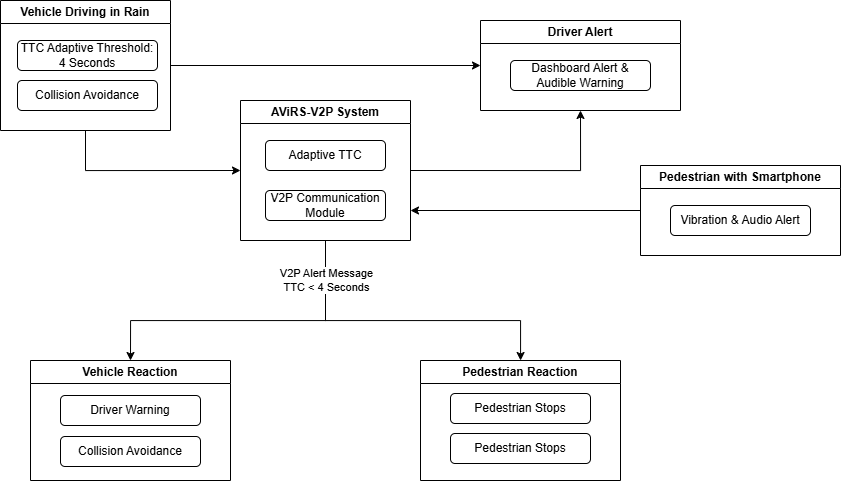

The diagram above was exported from draw.io. Its source (the exported page's mxGraphModel, read from the mxfile embedded in the PNG):
<mxGraphModel dx="1389" dy="749" grid="1" gridSize="10" guides="1" tooltips="1" connect="1" arrows="1" fold="1" page="1" pageScale="1" pageWidth="1654" pageHeight="1169" math="0" shadow="0">
  <root>
    <mxCell id="0" />
    <mxCell id="1" parent="0" />
    <mxCell id="rLgvtDuGFZ669_hCzJjQ-17" edge="1" parent="1" source="rLgvtDuGFZ669_hCzJjQ-2" style="edgeStyle=orthogonalEdgeStyle;rounded=0;orthogonalLoop=1;jettySize=auto;html=1;exitX=0.5;exitY=1;exitDx=0;exitDy=0;entryX=0.5;entryY=0;entryDx=0;entryDy=0;" target="rLgvtDuGFZ669_hCzJjQ-13">
      <mxGeometry relative="1" as="geometry">
        <Array as="points">
          <mxPoint x="515" y="590" />
          <mxPoint x="320" y="590" />
        </Array>
      </mxGeometry>
    </mxCell>
    <mxCell id="rLgvtDuGFZ669_hCzJjQ-19" edge="1" parent="1" source="rLgvtDuGFZ669_hCzJjQ-2" style="edgeStyle=orthogonalEdgeStyle;rounded=0;orthogonalLoop=1;jettySize=auto;html=1;" target="rLgvtDuGFZ669_hCzJjQ-9">
      <mxGeometry relative="1" as="geometry">
        <Array as="points">
          <mxPoint x="515" y="590" />
          <mxPoint x="710" y="590" />
        </Array>
      </mxGeometry>
    </mxCell>
    <mxCell id="rLgvtDuGFZ669_hCzJjQ-21" connectable="0" parent="rLgvtDuGFZ669_hCzJjQ-19" style="edgeLabel;html=1;align=center;verticalAlign=middle;resizable=0;points=[];" value="V2P Alert Message&lt;div&gt;TTC &amp;lt; 4 Seconds&lt;/div&gt;" vertex="1">
      <mxGeometry relative="1" x="-0.7622" y="2" as="geometry">
        <mxPoint x="-2" y="2" as="offset" />
      </mxGeometry>
    </mxCell>
    <mxCell id="rLgvtDuGFZ669_hCzJjQ-31" edge="1" parent="1" source="rLgvtDuGFZ669_hCzJjQ-2" style="edgeStyle=orthogonalEdgeStyle;rounded=0;orthogonalLoop=1;jettySize=auto;html=1;exitX=1;exitY=0.5;exitDx=0;exitDy=0;entryX=0.5;entryY=1;entryDx=0;entryDy=0;" target="rLgvtDuGFZ669_hCzJjQ-28">
      <mxGeometry relative="1" as="geometry" />
    </mxCell>
    <mxCell id="rLgvtDuGFZ669_hCzJjQ-2" parent="1" style="swimlane;whiteSpace=wrap;html=1;" value="AViRS-V2P System" vertex="1">
      <mxGeometry height="140" width="170" x="430" y="370" as="geometry" />
    </mxCell>
    <mxCell id="rLgvtDuGFZ669_hCzJjQ-3" parent="rLgvtDuGFZ669_hCzJjQ-2" style="rounded=1;whiteSpace=wrap;html=1;" value="Adaptive TTC" vertex="1">
      <mxGeometry height="30" width="120" x="25" y="40" as="geometry" />
    </mxCell>
    <mxCell id="rLgvtDuGFZ669_hCzJjQ-4" parent="rLgvtDuGFZ669_hCzJjQ-2" style="rounded=1;whiteSpace=wrap;html=1;" value="V2P Communication Module" vertex="1">
      <mxGeometry height="30" width="120" x="25" y="90" as="geometry" />
    </mxCell>
    <mxCell id="rLgvtDuGFZ669_hCzJjQ-32" edge="1" parent="1" source="rLgvtDuGFZ669_hCzJjQ-6" style="edgeStyle=orthogonalEdgeStyle;rounded=0;orthogonalLoop=1;jettySize=auto;html=1;exitX=0;exitY=0.5;exitDx=0;exitDy=0;">
      <mxGeometry relative="1" as="geometry">
        <mxPoint x="600" y="480" as="targetPoint" />
      </mxGeometry>
    </mxCell>
    <mxCell id="rLgvtDuGFZ669_hCzJjQ-6" parent="1" style="swimlane;whiteSpace=wrap;html=1;" value="Pedestrian with Smartphone" vertex="1">
      <mxGeometry height="90" width="200" x="830" y="435" as="geometry" />
    </mxCell>
    <mxCell id="rLgvtDuGFZ669_hCzJjQ-7" parent="rLgvtDuGFZ669_hCzJjQ-6" style="rounded=1;whiteSpace=wrap;html=1;" value="Vibration &amp;amp; Audio Alert" vertex="1">
      <mxGeometry height="30" width="140" x="30" y="40" as="geometry" />
    </mxCell>
    <mxCell id="rLgvtDuGFZ669_hCzJjQ-9" parent="1" style="swimlane;whiteSpace=wrap;html=1;" value="Pedestrian Reaction" vertex="1">
      <mxGeometry height="120" width="200" x="610" y="630" as="geometry" />
    </mxCell>
    <mxCell id="rLgvtDuGFZ669_hCzJjQ-10" parent="rLgvtDuGFZ669_hCzJjQ-9" style="rounded=1;whiteSpace=wrap;html=1;" value="Pedestrian Stops" vertex="1">
      <mxGeometry height="30" width="140" x="30" y="33" as="geometry" />
    </mxCell>
    <mxCell id="rLgvtDuGFZ669_hCzJjQ-12" parent="rLgvtDuGFZ669_hCzJjQ-9" style="rounded=1;whiteSpace=wrap;html=1;" value="Pedestrian Stops" vertex="1">
      <mxGeometry height="30" width="140" x="30" y="73" as="geometry" />
    </mxCell>
    <mxCell id="rLgvtDuGFZ669_hCzJjQ-13" parent="1" style="swimlane;whiteSpace=wrap;html=1;" value="Vehicle Reaction" vertex="1">
      <mxGeometry height="120" width="200" x="220" y="630" as="geometry" />
    </mxCell>
    <mxCell id="rLgvtDuGFZ669_hCzJjQ-14" parent="rLgvtDuGFZ669_hCzJjQ-13" style="rounded=1;whiteSpace=wrap;html=1;" value="Driver Warning" vertex="1">
      <mxGeometry height="30" width="140" x="30" y="35" as="geometry" />
    </mxCell>
    <mxCell id="rLgvtDuGFZ669_hCzJjQ-15" parent="rLgvtDuGFZ669_hCzJjQ-13" style="rounded=1;whiteSpace=wrap;html=1;" value="Collision Avoidance" vertex="1">
      <mxGeometry height="30" width="140" x="30" y="76" as="geometry" />
    </mxCell>
    <mxCell id="rLgvtDuGFZ669_hCzJjQ-27" edge="1" parent="1" source="rLgvtDuGFZ669_hCzJjQ-23" style="edgeStyle=orthogonalEdgeStyle;rounded=0;orthogonalLoop=1;jettySize=auto;html=1;exitX=0.5;exitY=1;exitDx=0;exitDy=0;entryX=0;entryY=0.5;entryDx=0;entryDy=0;" target="rLgvtDuGFZ669_hCzJjQ-2">
      <mxGeometry relative="1" as="geometry" />
    </mxCell>
    <mxCell id="rLgvtDuGFZ669_hCzJjQ-30" edge="1" parent="1" source="rLgvtDuGFZ669_hCzJjQ-23" style="edgeStyle=orthogonalEdgeStyle;rounded=0;orthogonalLoop=1;jettySize=auto;html=1;exitX=1;exitY=0.5;exitDx=0;exitDy=0;entryX=0;entryY=0.5;entryDx=0;entryDy=0;" target="rLgvtDuGFZ669_hCzJjQ-28">
      <mxGeometry relative="1" as="geometry" />
    </mxCell>
    <mxCell id="rLgvtDuGFZ669_hCzJjQ-23" parent="1" style="swimlane;whiteSpace=wrap;html=1;" value="Vehicle Driving in Rain" vertex="1">
      <mxGeometry height="130" width="170" x="190" y="270" as="geometry" />
    </mxCell>
    <mxCell id="rLgvtDuGFZ669_hCzJjQ-24" parent="rLgvtDuGFZ669_hCzJjQ-23" style="rounded=1;whiteSpace=wrap;html=1;" value="TTC Adaptive Threshold: 4 Seconds" vertex="1">
      <mxGeometry height="30" width="140" x="17" y="40" as="geometry" />
    </mxCell>
    <mxCell id="rLgvtDuGFZ669_hCzJjQ-25" parent="rLgvtDuGFZ669_hCzJjQ-23" style="rounded=1;whiteSpace=wrap;html=1;" value="Collision Avoidance" vertex="1">
      <mxGeometry height="30" width="140" x="17" y="80" as="geometry" />
    </mxCell>
    <mxCell id="rLgvtDuGFZ669_hCzJjQ-28" parent="1" style="swimlane;whiteSpace=wrap;html=1;" value="Driver Alert" vertex="1">
      <mxGeometry height="90" width="200" x="670" y="290" as="geometry" />
    </mxCell>
    <mxCell id="rLgvtDuGFZ669_hCzJjQ-29" parent="rLgvtDuGFZ669_hCzJjQ-28" style="rounded=1;whiteSpace=wrap;html=1;" value="Dashboard Alert &amp;amp; Audible Warning" vertex="1">
      <mxGeometry height="30" width="140" x="30" y="40" as="geometry" />
    </mxCell>
  </root>
</mxGraphModel>